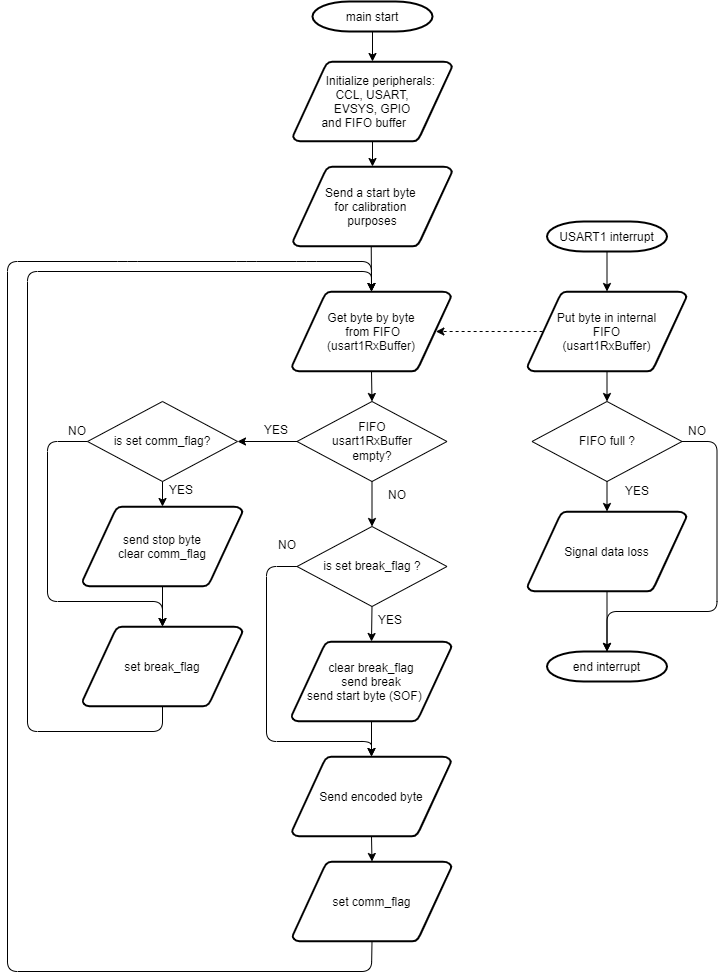

The diagram above was exported from draw.io. Its source (the exported page's mxGraphModel, read from the mxfile embedded in the PNG):
<mxGraphModel dx="2338" dy="779" grid="1" gridSize="10" guides="1" tooltips="1" connect="1" arrows="1" fold="1" page="1" pageScale="1" pageWidth="850" pageHeight="1100" math="0" shadow="0">
  <root>
    <mxCell id="0" />
    <mxCell id="1" parent="0" />
    <mxCell id="AsWBYVwg62RxIc2ipmik-1" value="main start" style="shape=mxgraph.flowchart.terminator;strokeWidth=2;gradientColor=none;gradientDirection=north;fontStyle=0;" parent="1" vertex="1">
      <mxGeometry x="235" y="270" width="120" height="30" as="geometry" />
    </mxCell>
    <mxCell id="AsWBYVwg62RxIc2ipmik-2" value="      Initialize peripherals: &#10;CCL, USART,&#10;EVSYS, GPIO&#10;and FIFO buffer     " style="shape=mxgraph.flowchart.data;strokeWidth=2;gradientColor=none;gradientDirection=north;fontStyle=0;" parent="1" vertex="1">
      <mxGeometry x="215.5" y="330" width="159" height="80" as="geometry" />
    </mxCell>
    <mxCell id="xehbK3KUlX6N_cIL96aH-20" style="edgeStyle=orthogonalEdgeStyle;rounded=0;orthogonalLoop=1;jettySize=auto;html=1;exitX=0.5;exitY=1;exitDx=0;exitDy=0;entryX=0.5;entryY=0;entryDx=0;entryDy=0;entryPerimeter=0;" parent="1" source="xehbK3KUlX6N_cIL96aH-25" target="xehbK3KUlX6N_cIL96aH-6" edge="1">
      <mxGeometry relative="1" as="geometry" />
    </mxCell>
    <mxCell id="AsWBYVwg62RxIc2ipmik-5" value="FIFO&lt;br&gt;usart1RxBuffer &lt;br&gt;empty?" style="rhombus;whiteSpace=wrap;html=1;" parent="1" vertex="1">
      <mxGeometry x="219.5" y="670" width="150" height="80" as="geometry" />
    </mxCell>
    <mxCell id="AsWBYVwg62RxIc2ipmik-9" value="&lt;div style=&quot;text-align: center&quot;&gt;&lt;span&gt;&lt;font face=&quot;helvetica&quot;&gt;NO&lt;/font&gt;&lt;/span&gt;&lt;/div&gt;" style="text;whiteSpace=wrap;html=1;" parent="1" vertex="1">
      <mxGeometry x="309" y="750" width="30" height="30" as="geometry" />
    </mxCell>
    <mxCell id="R9D38J_wSE0peeP6hGJt-2" value="USART1 interrupt" style="shape=mxgraph.flowchart.terminator;strokeWidth=2;gradientColor=none;gradientDirection=north;fontStyle=0;" parent="1" vertex="1">
      <mxGeometry x="469.5" y="490" width="120" height="30" as="geometry" />
    </mxCell>
    <mxCell id="R9D38J_wSE0peeP6hGJt-3" value="" style="endArrow=classic;html=1;entryX=0.5;entryY=0;entryDx=0;entryDy=0;entryPerimeter=0;exitX=0.5;exitY=1;exitDx=0;exitDy=0;exitPerimeter=0;" parent="1" source="AsWBYVwg62RxIc2ipmik-1" target="AsWBYVwg62RxIc2ipmik-2" edge="1">
      <mxGeometry width="50" height="50" relative="1" as="geometry">
        <mxPoint x="240.5" y="460" as="sourcePoint" />
        <mxPoint x="290.5" y="410" as="targetPoint" />
      </mxGeometry>
    </mxCell>
    <mxCell id="R9D38J_wSE0peeP6hGJt-4" value="Put byte in internal &#10;FIFO&#10;(usart1RxBuffer)" style="shape=mxgraph.flowchart.data;strokeWidth=2;gradientColor=none;gradientDirection=north;fontStyle=0;" parent="1" vertex="1">
      <mxGeometry x="450" y="560" width="159" height="80" as="geometry" />
    </mxCell>
    <mxCell id="R9D38J_wSE0peeP6hGJt-6" value="FIFO full ?" style="rhombus;whiteSpace=wrap;html=1;" parent="1" vertex="1">
      <mxGeometry x="454.5" y="670" width="150" height="80" as="geometry" />
    </mxCell>
    <mxCell id="R9D38J_wSE0peeP6hGJt-7" value="Signal data loss" style="shape=mxgraph.flowchart.data;strokeWidth=2;gradientColor=none;gradientDirection=north;fontStyle=0;" parent="1" vertex="1">
      <mxGeometry x="450" y="780" width="159" height="80" as="geometry" />
    </mxCell>
    <mxCell id="R9D38J_wSE0peeP6hGJt-8" value="end interrupt" style="shape=mxgraph.flowchart.terminator;strokeWidth=2;gradientColor=none;gradientDirection=north;fontStyle=0;" parent="1" vertex="1">
      <mxGeometry x="469.5" y="920" width="120" height="30" as="geometry" />
    </mxCell>
    <mxCell id="R9D38J_wSE0peeP6hGJt-9" value="" style="endArrow=classic;html=1;exitX=0.5;exitY=1;exitDx=0;exitDy=0;exitPerimeter=0;entryX=0.5;entryY=0;entryDx=0;entryDy=0;entryPerimeter=0;" parent="1" source="R9D38J_wSE0peeP6hGJt-2" target="R9D38J_wSE0peeP6hGJt-4" edge="1">
      <mxGeometry width="50" height="50" relative="1" as="geometry">
        <mxPoint x="449.5" y="770" as="sourcePoint" />
        <mxPoint x="499.5" y="720" as="targetPoint" />
      </mxGeometry>
    </mxCell>
    <mxCell id="R9D38J_wSE0peeP6hGJt-10" value="" style="endArrow=classic;html=1;exitX=0.5;exitY=1;exitDx=0;exitDy=0;exitPerimeter=0;entryX=0.5;entryY=0;entryDx=0;entryDy=0;" parent="1" source="R9D38J_wSE0peeP6hGJt-4" target="R9D38J_wSE0peeP6hGJt-6" edge="1">
      <mxGeometry width="50" height="50" relative="1" as="geometry">
        <mxPoint x="449.5" y="770" as="sourcePoint" />
        <mxPoint x="499.5" y="720" as="targetPoint" />
      </mxGeometry>
    </mxCell>
    <mxCell id="R9D38J_wSE0peeP6hGJt-11" value="" style="endArrow=classic;html=1;exitX=0.5;exitY=1;exitDx=0;exitDy=0;entryX=0.5;entryY=0;entryDx=0;entryDy=0;entryPerimeter=0;" parent="1" source="R9D38J_wSE0peeP6hGJt-6" target="R9D38J_wSE0peeP6hGJt-7" edge="1">
      <mxGeometry width="50" height="50" relative="1" as="geometry">
        <mxPoint x="449.5" y="770" as="sourcePoint" />
        <mxPoint x="499.5" y="720" as="targetPoint" />
      </mxGeometry>
    </mxCell>
    <mxCell id="R9D38J_wSE0peeP6hGJt-12" value="" style="endArrow=classic;html=1;exitX=0.5;exitY=1;exitDx=0;exitDy=0;exitPerimeter=0;entryX=0.5;entryY=0;entryDx=0;entryDy=0;entryPerimeter=0;" parent="1" source="R9D38J_wSE0peeP6hGJt-7" target="R9D38J_wSE0peeP6hGJt-8" edge="1">
      <mxGeometry width="50" height="50" relative="1" as="geometry">
        <mxPoint x="449.5" y="770" as="sourcePoint" />
        <mxPoint x="499.5" y="720" as="targetPoint" />
      </mxGeometry>
    </mxCell>
    <mxCell id="R9D38J_wSE0peeP6hGJt-13" value="" style="endArrow=classic;html=1;exitX=1;exitY=0.5;exitDx=0;exitDy=0;" parent="1" source="R9D38J_wSE0peeP6hGJt-6" edge="1">
      <mxGeometry width="50" height="50" relative="1" as="geometry">
        <mxPoint x="449.5" y="770" as="sourcePoint" />
        <mxPoint x="529.5" y="920" as="targetPoint" />
        <Array as="points">
          <mxPoint x="639.5" y="710" />
          <mxPoint x="639.5" y="880" />
          <mxPoint x="529.5" y="880" />
        </Array>
      </mxGeometry>
    </mxCell>
    <mxCell id="R9D38J_wSE0peeP6hGJt-14" value="YES" style="text;html=1;strokeColor=none;fillColor=none;align=center;verticalAlign=middle;whiteSpace=wrap;rounded=0;" parent="1" vertex="1">
      <mxGeometry x="539.5" y="750" width="40" height="20" as="geometry" />
    </mxCell>
    <mxCell id="R9D38J_wSE0peeP6hGJt-15" value="NO" style="text;html=1;strokeColor=none;fillColor=none;align=center;verticalAlign=middle;whiteSpace=wrap;rounded=0;" parent="1" vertex="1">
      <mxGeometry x="599.5" y="690" width="40" height="20" as="geometry" />
    </mxCell>
    <mxCell id="R9D38J_wSE0peeP6hGJt-16" value="Send encoded byte" style="shape=mxgraph.flowchart.data;strokeWidth=2;gradientColor=none;gradientDirection=north;fontStyle=0;" parent="1" vertex="1">
      <mxGeometry x="214.5" y="1025" width="159" height="80" as="geometry" />
    </mxCell>
    <mxCell id="R9D38J_wSE0peeP6hGJt-18" value="" style="endArrow=classic;html=1;entryX=0.5;entryY=0;entryDx=0;entryDy=0;entryPerimeter=0;exitX=0.5;exitY=1;exitDx=0;exitDy=0;exitPerimeter=0;" parent="1" source="VXLDdIFNn0rRUr3Qqe04-4" target="xehbK3KUlX6N_cIL96aH-1" edge="1">
      <mxGeometry width="50" height="50" relative="1" as="geometry">
        <mxPoint x="150" y="1310" as="sourcePoint" />
        <mxPoint x="249" y="670" as="targetPoint" />
        <Array as="points">
          <mxPoint x="294" y="1240" />
          <mxPoint x="-70" y="1240" />
          <mxPoint x="-70" y="530" />
          <mxPoint x="50" y="530" />
          <mxPoint x="169" y="530" />
          <mxPoint x="229" y="530" />
          <mxPoint x="294" y="530" />
        </Array>
      </mxGeometry>
    </mxCell>
    <mxCell id="R9D38J_wSE0peeP6hGJt-19" value="" style="endArrow=classic;html=1;exitX=0.095;exitY=0.5;exitDx=0;exitDy=0;exitPerimeter=0;entryX=0.905;entryY=0.5;entryDx=0;entryDy=0;dashed=1;entryPerimeter=0;" parent="1" source="R9D38J_wSE0peeP6hGJt-4" target="xehbK3KUlX6N_cIL96aH-1" edge="1">
      <mxGeometry width="50" height="50" relative="1" as="geometry">
        <mxPoint x="280" y="720" as="sourcePoint" />
        <mxPoint x="330" y="670" as="targetPoint" />
        <Array as="points" />
      </mxGeometry>
    </mxCell>
    <mxCell id="xehbK3KUlX6N_cIL96aH-1" value="Get byte by byte&#10; from FIFO&#10;(usart1RxBuffer)" style="shape=mxgraph.flowchart.data;strokeWidth=2;gradientColor=none;gradientDirection=north;fontStyle=0;" parent="1" vertex="1">
      <mxGeometry x="214.5" y="560" width="159" height="80" as="geometry" />
    </mxCell>
    <mxCell id="xehbK3KUlX6N_cIL96aH-6" value="clear break_flag&#10;send break&#10;send start byte (SOF)    " style="shape=mxgraph.flowchart.data;strokeWidth=2;gradientColor=none;gradientDirection=north;fontStyle=0;" parent="1" vertex="1">
      <mxGeometry x="214" y="910" width="160" height="80" as="geometry" />
    </mxCell>
    <mxCell id="xehbK3KUlX6N_cIL96aH-14" value="&lt;div style=&quot;text-align: center&quot;&gt;&lt;span&gt;&lt;font face=&quot;helvetica&quot;&gt;YES&lt;/font&gt;&lt;/span&gt;&lt;/div&gt;" style="text;whiteSpace=wrap;html=1;" parent="1" vertex="1">
      <mxGeometry x="184.5" y="685" width="30" height="30" as="geometry" />
    </mxCell>
    <mxCell id="xehbK3KUlX6N_cIL96aH-15" value="" style="endArrow=classic;exitX=0.5;exitY=1;exitDx=0;exitDy=0;entryX=0.5;entryY=0;entryDx=0;entryDy=0;exitPerimeter=0;entryPerimeter=0;" parent="1" source="xehbK3KUlX6N_cIL96aH-6" target="R9D38J_wSE0peeP6hGJt-16" edge="1">
      <mxGeometry width="50" height="50" relative="1" as="geometry">
        <mxPoint x="298.5" y="745" as="sourcePoint" />
        <mxPoint x="298" y="770" as="targetPoint" />
      </mxGeometry>
    </mxCell>
    <mxCell id="xehbK3KUlX6N_cIL96aH-18" value="" style="endArrow=classic;entryX=0.5;entryY=0;entryDx=0;entryDy=0;exitX=0.5;exitY=1;exitDx=0;exitDy=0;exitPerimeter=0;" parent="1" source="xehbK3KUlX6N_cIL96aH-1" target="AsWBYVwg62RxIc2ipmik-5" edge="1">
      <mxGeometry width="50" height="50" relative="1" as="geometry">
        <mxPoint x="294" y="640" as="sourcePoint" />
        <mxPoint x="294" y="670" as="targetPoint" />
      </mxGeometry>
    </mxCell>
    <mxCell id="xehbK3KUlX6N_cIL96aH-23" value="set break_flag" style="shape=mxgraph.flowchart.data;strokeWidth=2;gradientColor=none;gradientDirection=north;fontStyle=0;" parent="1" vertex="1">
      <mxGeometry x="5" y="895" width="160" height="80" as="geometry" />
    </mxCell>
    <mxCell id="xehbK3KUlX6N_cIL96aH-29" style="edgeStyle=none;orthogonalLoop=1;jettySize=auto;html=1;exitX=0;exitY=0.5;exitDx=0;exitDy=0;entryX=0.5;entryY=0;entryDx=0;entryDy=0;entryPerimeter=0;" parent="1" source="xehbK3KUlX6N_cIL96aH-25" target="R9D38J_wSE0peeP6hGJt-16" edge="1">
      <mxGeometry relative="1" as="geometry">
        <Array as="points">
          <mxPoint x="189" y="835" />
          <mxPoint x="189" y="1010" />
          <mxPoint x="294" y="1010" />
        </Array>
      </mxGeometry>
    </mxCell>
    <mxCell id="xehbK3KUlX6N_cIL96aH-25" value="is set break_flag ?" style="rhombus;whiteSpace=wrap;html=1;" parent="1" vertex="1">
      <mxGeometry x="219.5" y="795" width="150" height="80" as="geometry" />
    </mxCell>
    <mxCell id="xehbK3KUlX6N_cIL96aH-26" style="edgeStyle=orthogonalEdgeStyle;rounded=0;orthogonalLoop=1;jettySize=auto;html=1;exitX=0.5;exitY=1;exitDx=0;exitDy=0;entryX=0.5;entryY=0;entryDx=0;entryDy=0;entryPerimeter=0;" parent="1" source="AsWBYVwg62RxIc2ipmik-5" target="xehbK3KUlX6N_cIL96aH-25" edge="1">
      <mxGeometry relative="1" as="geometry">
        <mxPoint x="294.5" y="750" as="sourcePoint" />
        <mxPoint x="294.5" y="920" as="targetPoint" />
      </mxGeometry>
    </mxCell>
    <mxCell id="xehbK3KUlX6N_cIL96aH-27" value="&lt;div style=&quot;text-align: center&quot;&gt;&lt;span&gt;&lt;font face=&quot;helvetica&quot;&gt;YES&lt;/font&gt;&lt;/span&gt;&lt;/div&gt;" style="text;whiteSpace=wrap;html=1;" parent="1" vertex="1">
      <mxGeometry x="299" y="875" width="30" height="30" as="geometry" />
    </mxCell>
    <mxCell id="xehbK3KUlX6N_cIL96aH-28" value="&lt;div style=&quot;text-align: center&quot;&gt;&lt;span&gt;&lt;font face=&quot;helvetica&quot;&gt;NO&lt;/font&gt;&lt;/span&gt;&lt;/div&gt;" style="text;whiteSpace=wrap;html=1;" parent="1" vertex="1">
      <mxGeometry x="199" y="800" width="30" height="30" as="geometry" />
    </mxCell>
    <mxCell id="VXLDdIFNn0rRUr3Qqe04-1" value="Send a start byte &#10;for calibration &#10;purposes" style="shape=mxgraph.flowchart.data;strokeWidth=2;gradientColor=none;gradientDirection=north;fontStyle=0;" parent="1" vertex="1">
      <mxGeometry x="215.5" y="435" width="159" height="80" as="geometry" />
    </mxCell>
    <mxCell id="VXLDdIFNn0rRUr3Qqe04-2" value="" style="endArrow=classic;html=1;entryX=0.5;entryY=0;entryDx=0;entryDy=0;entryPerimeter=0;exitX=0.492;exitY=0.997;exitDx=0;exitDy=0;exitPerimeter=0;" parent="1" source="VXLDdIFNn0rRUr3Qqe04-1" target="xehbK3KUlX6N_cIL96aH-1" edge="1">
      <mxGeometry width="50" height="50" relative="1" as="geometry">
        <mxPoint x="60" y="500" as="sourcePoint" />
        <mxPoint x="110" y="450" as="targetPoint" />
      </mxGeometry>
    </mxCell>
    <mxCell id="VXLDdIFNn0rRUr3Qqe04-3" value="" style="endArrow=classic;html=1;exitX=0.5;exitY=1;exitDx=0;exitDy=0;exitPerimeter=0;entryX=0.5;entryY=0;entryDx=0;entryDy=0;entryPerimeter=0;" parent="1" source="AsWBYVwg62RxIc2ipmik-2" target="VXLDdIFNn0rRUr3Qqe04-1" edge="1">
      <mxGeometry width="50" height="50" relative="1" as="geometry">
        <mxPoint x="60" y="500" as="sourcePoint" />
        <mxPoint x="110" y="450" as="targetPoint" />
      </mxGeometry>
    </mxCell>
    <mxCell id="VXLDdIFNn0rRUr3Qqe04-4" value="set comm_flag" style="shape=mxgraph.flowchart.data;strokeWidth=2;gradientColor=none;gradientDirection=north;fontStyle=0;" parent="1" vertex="1">
      <mxGeometry x="215" y="1130" width="159" height="80" as="geometry" />
    </mxCell>
    <mxCell id="VXLDdIFNn0rRUr3Qqe04-5" value="" style="endArrow=classic;html=1;exitX=0.5;exitY=1;exitDx=0;exitDy=0;exitPerimeter=0;entryX=0.5;entryY=0;entryDx=0;entryDy=0;entryPerimeter=0;" parent="1" source="R9D38J_wSE0peeP6hGJt-16" target="VXLDdIFNn0rRUr3Qqe04-4" edge="1">
      <mxGeometry width="50" height="50" relative="1" as="geometry">
        <mxPoint x="360" y="1100" as="sourcePoint" />
        <mxPoint x="410" y="1050" as="targetPoint" />
      </mxGeometry>
    </mxCell>
    <mxCell id="VXLDdIFNn0rRUr3Qqe04-6" value="is set comm_flag?" style="rhombus;whiteSpace=wrap;html=1;" parent="1" vertex="1">
      <mxGeometry x="10" y="670" width="150" height="80" as="geometry" />
    </mxCell>
    <mxCell id="VXLDdIFNn0rRUr3Qqe04-8" value="send stop byte&#10;clear comm_flag" style="shape=mxgraph.flowchart.data;strokeWidth=2;gradientColor=none;gradientDirection=north;fontStyle=0;" parent="1" vertex="1">
      <mxGeometry x="5" y="775" width="160" height="80" as="geometry" />
    </mxCell>
    <mxCell id="VXLDdIFNn0rRUr3Qqe04-9" value="" style="endArrow=classic;html=1;exitX=0.5;exitY=1;exitDx=0;exitDy=0;entryX=0.5;entryY=0;entryDx=0;entryDy=0;entryPerimeter=0;" parent="1" source="VXLDdIFNn0rRUr3Qqe04-6" target="VXLDdIFNn0rRUr3Qqe04-8" edge="1">
      <mxGeometry width="50" height="50" relative="1" as="geometry">
        <mxPoint x="80" y="830" as="sourcePoint" />
        <mxPoint x="130" y="780" as="targetPoint" />
      </mxGeometry>
    </mxCell>
    <mxCell id="VXLDdIFNn0rRUr3Qqe04-10" value="" style="endArrow=classic;html=1;exitX=0.5;exitY=1;exitDx=0;exitDy=0;exitPerimeter=0;entryX=0.5;entryY=0;entryDx=0;entryDy=0;entryPerimeter=0;" parent="1" source="VXLDdIFNn0rRUr3Qqe04-8" target="xehbK3KUlX6N_cIL96aH-23" edge="1">
      <mxGeometry width="50" height="50" relative="1" as="geometry">
        <mxPoint x="120" y="860" as="sourcePoint" />
        <mxPoint x="110" y="870" as="targetPoint" />
      </mxGeometry>
    </mxCell>
    <mxCell id="VXLDdIFNn0rRUr3Qqe04-11" value="" style="endArrow=classic;html=1;exitX=0;exitY=0.5;exitDx=0;exitDy=0;entryX=0.5;entryY=0;entryDx=0;entryDy=0;entryPerimeter=0;" parent="1" source="VXLDdIFNn0rRUr3Qqe04-6" target="xehbK3KUlX6N_cIL96aH-23" edge="1">
      <mxGeometry width="50" height="50" relative="1" as="geometry">
        <mxPoint x="-190" y="850" as="sourcePoint" />
        <mxPoint x="60" y="890" as="targetPoint" />
        <Array as="points">
          <mxPoint x="-30" y="710" />
          <mxPoint x="-30" y="870" />
          <mxPoint x="85" y="870" />
        </Array>
      </mxGeometry>
    </mxCell>
    <mxCell id="VXLDdIFNn0rRUr3Qqe04-12" value="NO" style="text;html=1;strokeColor=none;fillColor=none;align=center;verticalAlign=middle;whiteSpace=wrap;rounded=0;" parent="1" vertex="1">
      <mxGeometry x="-20" y="690" width="40" height="20" as="geometry" />
    </mxCell>
    <mxCell id="VXLDdIFNn0rRUr3Qqe04-14" value="" style="endArrow=classic;html=1;exitX=0;exitY=0.5;exitDx=0;exitDy=0;entryX=1;entryY=0.5;entryDx=0;entryDy=0;" parent="1" source="AsWBYVwg62RxIc2ipmik-5" target="VXLDdIFNn0rRUr3Qqe04-6" edge="1">
      <mxGeometry width="50" height="50" relative="1" as="geometry">
        <mxPoint x="-190" y="850" as="sourcePoint" />
        <mxPoint x="-140" y="800" as="targetPoint" />
      </mxGeometry>
    </mxCell>
    <mxCell id="VXLDdIFNn0rRUr3Qqe04-15" value="&lt;div style=&quot;text-align: center&quot;&gt;&lt;span&gt;&lt;font face=&quot;helvetica&quot;&gt;YES&lt;/font&gt;&lt;/span&gt;&lt;/div&gt;" style="text;whiteSpace=wrap;html=1;" parent="1" vertex="1">
      <mxGeometry x="90" y="745" width="30" height="30" as="geometry" />
    </mxCell>
    <mxCell id="VXLDdIFNn0rRUr3Qqe04-16" value="" style="endArrow=classic;html=1;exitX=0.5;exitY=1;exitDx=0;exitDy=0;exitPerimeter=0;entryX=0.5;entryY=0;entryDx=0;entryDy=0;entryPerimeter=0;" parent="1" source="xehbK3KUlX6N_cIL96aH-23" target="xehbK3KUlX6N_cIL96aH-1" edge="1">
      <mxGeometry width="50" height="50" relative="1" as="geometry">
        <mxPoint x="-320" y="850" as="sourcePoint" />
        <mxPoint x="300" y="560" as="targetPoint" />
        <Array as="points">
          <mxPoint x="85" y="1000" />
          <mxPoint x="-50" y="1000" />
          <mxPoint x="-50" y="540" />
          <mxPoint x="294" y="540" />
        </Array>
      </mxGeometry>
    </mxCell>
  </root>
</mxGraphModel>